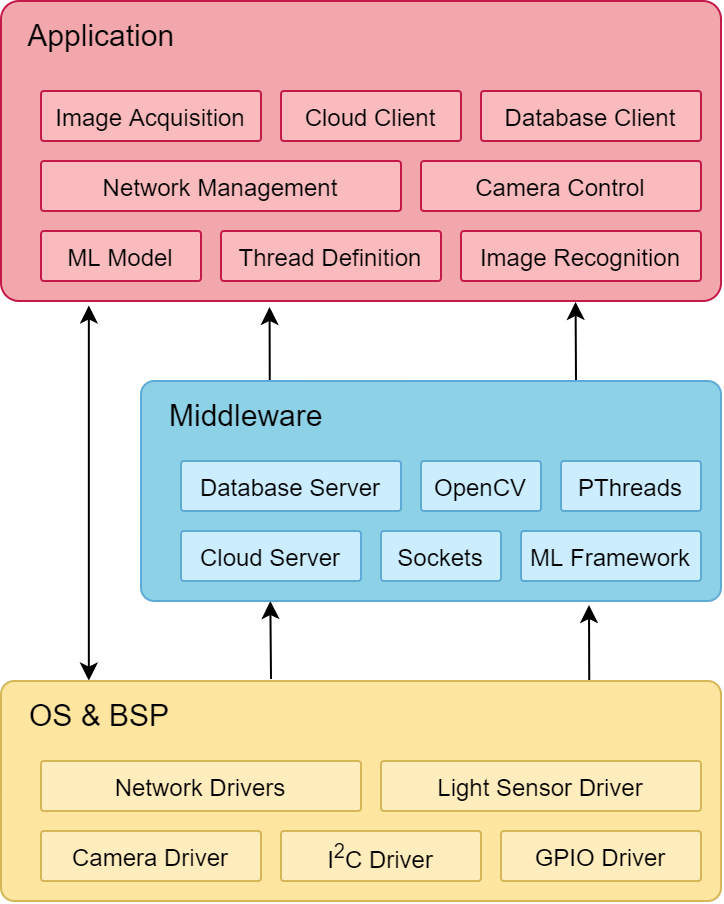

The diagram above was exported from draw.io. Its source (the exported page's mxGraphModel, read from the mxfile embedded in the PNG):
<mxGraphModel dx="511" dy="588" grid="1" gridSize="10" guides="1" tooltips="1" connect="1" arrows="1" fold="1" page="1" pageScale="1" pageWidth="827" pageHeight="1169" math="0" shadow="0">
  <root>
    <mxCell id="0" />
    <mxCell id="1" parent="0" />
    <mxCell id="1tqsaje4ktqJ6J_PVw15-1" value="&amp;nbsp; &amp;nbsp;Application" style="rounded=1;whiteSpace=wrap;html=1;align=left;verticalAlign=top;arcSize=6;fontSize=15;spacingTop=2;fillColor=#F2A7AC;strokeColor=#C41949;" parent="1" vertex="1">
      <mxGeometry x="310" y="260" width="360" height="150" as="geometry" />
    </mxCell>
    <mxCell id="1tqsaje4ktqJ6J_PVw15-2" style="rounded=0;orthogonalLoop=1;jettySize=auto;html=1;exitX=0.75;exitY=0;exitDx=0;exitDy=0;entryX=0.798;entryY=1.003;entryDx=0;entryDy=0;entryPerimeter=0;startArrow=none;startFill=0;fontSize=16;endArrow=classic;endFill=1;" parent="1" source="1tqsaje4ktqJ6J_PVw15-6" target="1tqsaje4ktqJ6J_PVw15-1" edge="1">
      <mxGeometry relative="1" as="geometry" />
    </mxCell>
    <mxCell id="1tqsaje4ktqJ6J_PVw15-3" style="rounded=0;orthogonalLoop=1;jettySize=auto;html=1;exitX=0.222;exitY=0;exitDx=0;exitDy=0;entryX=0.373;entryY=1.02;entryDx=0;entryDy=0;entryPerimeter=0;startArrow=none;startFill=0;fontSize=16;endArrow=classic;endFill=1;exitPerimeter=0;" parent="1" source="1tqsaje4ktqJ6J_PVw15-6" target="1tqsaje4ktqJ6J_PVw15-1" edge="1">
      <mxGeometry relative="1" as="geometry" />
    </mxCell>
    <mxCell id="1tqsaje4ktqJ6J_PVw15-4" style="rounded=0;orthogonalLoop=1;jettySize=auto;html=1;exitX=0.223;exitY=1;exitDx=0;exitDy=0;startArrow=classic;startFill=1;fontSize=16;endArrow=none;endFill=0;exitPerimeter=0;" parent="1" source="1tqsaje4ktqJ6J_PVw15-6" edge="1">
      <mxGeometry relative="1" as="geometry">
        <mxPoint x="445" y="599" as="targetPoint" />
      </mxGeometry>
    </mxCell>
    <mxCell id="1tqsaje4ktqJ6J_PVw15-5" style="rounded=0;orthogonalLoop=1;jettySize=auto;html=1;entryX=0.817;entryY=0.011;entryDx=0;entryDy=0;entryPerimeter=0;startArrow=classic;startFill=1;fontSize=16;endArrow=none;endFill=0;" parent="1" target="1tqsaje4ktqJ6J_PVw15-8" edge="1">
      <mxGeometry relative="1" as="geometry">
        <mxPoint x="604" y="562" as="sourcePoint" />
      </mxGeometry>
    </mxCell>
    <mxCell id="1tqsaje4ktqJ6J_PVw15-6" value="&amp;nbsp; &amp;nbsp;Middleware" style="rounded=1;whiteSpace=wrap;html=1;align=left;verticalAlign=top;arcSize=6;fontSize=15;spacingTop=2;strokeColor=#5EAAD6;fillColor=#8CD1E6;" parent="1" vertex="1">
      <mxGeometry x="380" y="450" width="290" height="110" as="geometry" />
    </mxCell>
    <mxCell id="1tqsaje4ktqJ6J_PVw15-7" style="rounded=0;orthogonalLoop=1;jettySize=auto;html=1;entryX=0.122;entryY=1.015;entryDx=0;entryDy=0;entryPerimeter=0;exitX=0.122;exitY=-0.002;exitDx=0;exitDy=0;exitPerimeter=0;startArrow=classic;startFill=1;" parent="1" source="1tqsaje4ktqJ6J_PVw15-8" target="1tqsaje4ktqJ6J_PVw15-1" edge="1">
      <mxGeometry relative="1" as="geometry">
        <mxPoint x="320" y="590" as="sourcePoint" />
        <mxPoint x="340" y="400" as="targetPoint" />
      </mxGeometry>
    </mxCell>
    <mxCell id="1tqsaje4ktqJ6J_PVw15-8" value="&amp;nbsp; &amp;nbsp;OS &amp;amp; BSP" style="rounded=1;whiteSpace=wrap;html=1;align=left;verticalAlign=top;arcSize=6;fontSize=15;strokeColor=#d6b656;spacingTop=2;fillColor=#FEE5A0;" parent="1" vertex="1">
      <mxGeometry x="310" y="600" width="360" height="110" as="geometry" />
    </mxCell>
    <mxCell id="1tqsaje4ktqJ6J_PVw15-9" value="Image Recognition" style="rounded=1;whiteSpace=wrap;html=1;align=center;verticalAlign=middle;arcSize=6;strokeColor=#C41949;fillColor=#FABBBE;" parent="1" vertex="1">
      <mxGeometry x="540" y="375" width="120" height="25" as="geometry" />
    </mxCell>
    <mxCell id="1tqsaje4ktqJ6J_PVw15-10" value="Thread Definition" style="rounded=1;whiteSpace=wrap;html=1;align=center;verticalAlign=middle;arcSize=6;strokeColor=#C41949;fillColor=#FABBBE;" parent="1" vertex="1">
      <mxGeometry x="420" y="375" width="110" height="25" as="geometry" />
    </mxCell>
    <mxCell id="1tqsaje4ktqJ6J_PVw15-11" value="Database Server" style="rounded=1;whiteSpace=wrap;html=1;align=center;verticalAlign=middle;arcSize=6;strokeColor=#5EAAD6;fillColor=#CBEDFE;" parent="1" vertex="1">
      <mxGeometry x="400" y="490" width="110" height="25" as="geometry" />
    </mxCell>
    <mxCell id="1tqsaje4ktqJ6J_PVw15-12" value="PThreads" style="rounded=1;whiteSpace=wrap;html=1;align=center;verticalAlign=middle;arcSize=6;strokeColor=#5EAAD6;fillColor=#CBEDFE;" parent="1" vertex="1">
      <mxGeometry x="590" y="490" width="70" height="25" as="geometry" />
    </mxCell>
    <mxCell id="1tqsaje4ktqJ6J_PVw15-14" value="Camera Driver" style="rounded=1;whiteSpace=wrap;html=1;align=center;verticalAlign=middle;arcSize=6;strokeColor=#d6b656;fillColor=#FFEDBD;" parent="1" vertex="1">
      <mxGeometry x="330" y="675" width="110" height="25" as="geometry" />
    </mxCell>
    <mxCell id="1tqsaje4ktqJ6J_PVw15-16" value="I&lt;sup&gt;2&lt;/sup&gt;C Driver" style="rounded=1;whiteSpace=wrap;html=1;align=center;verticalAlign=middle;arcSize=6;strokeColor=#d6b656;fillColor=#FFEDBD;" parent="1" vertex="1">
      <mxGeometry x="450" y="675" width="100" height="25" as="geometry" />
    </mxCell>
    <mxCell id="1tqsaje4ktqJ6J_PVw15-17" value="Sockets" style="rounded=1;whiteSpace=wrap;html=1;align=center;verticalAlign=middle;arcSize=6;strokeColor=#5EAAD6;fillColor=#CBEDFE;" parent="1" vertex="1">
      <mxGeometry x="500" y="525" width="60" height="25" as="geometry" />
    </mxCell>
    <mxCell id="1tqsaje4ktqJ6J_PVw15-18" value="OpenCV" style="rounded=1;whiteSpace=wrap;html=1;align=center;verticalAlign=middle;arcSize=6;strokeColor=#5EAAD6;fillColor=#CBEDFE;" parent="1" vertex="1">
      <mxGeometry x="520" y="490" width="60" height="25" as="geometry" />
    </mxCell>
    <mxCell id="1tqsaje4ktqJ6J_PVw15-19" value="Image Acquisition" style="rounded=1;whiteSpace=wrap;html=1;align=center;verticalAlign=middle;arcSize=6;strokeColor=#C41949;fillColor=#FABBBE;" parent="1" vertex="1">
      <mxGeometry x="330" y="305" width="110" height="25" as="geometry" />
    </mxCell>
    <mxCell id="1tqsaje4ktqJ6J_PVw15-20" value="Camera Control" style="rounded=1;whiteSpace=wrap;html=1;align=center;verticalAlign=middle;arcSize=6;strokeColor=#C41949;fillColor=#FABBBE;" parent="1" vertex="1">
      <mxGeometry x="520" y="340" width="140" height="25" as="geometry" />
    </mxCell>
    <mxCell id="1tqsaje4ktqJ6J_PVw15-21" value="Network Management" style="rounded=1;whiteSpace=wrap;html=1;align=center;verticalAlign=middle;arcSize=6;strokeColor=#C41949;fillColor=#FABBBE;" parent="1" vertex="1">
      <mxGeometry x="330" y="340" width="180" height="25" as="geometry" />
    </mxCell>
    <mxCell id="1tqsaje4ktqJ6J_PVw15-22" value="ML Model" style="rounded=1;whiteSpace=wrap;html=1;align=center;verticalAlign=middle;arcSize=6;strokeColor=#C41949;fillColor=#FABBBE;" parent="1" vertex="1">
      <mxGeometry x="330" y="375" width="80" height="25" as="geometry" />
    </mxCell>
    <mxCell id="1tqsaje4ktqJ6J_PVw15-23" value="ML Framework" style="rounded=1;whiteSpace=wrap;html=1;align=center;verticalAlign=middle;arcSize=6;strokeColor=#5EAAD6;fillColor=#CBEDFE;" parent="1" vertex="1">
      <mxGeometry x="570" y="525" width="90" height="25" as="geometry" />
    </mxCell>
    <mxCell id="1tqsaje4ktqJ6J_PVw15-24" value="Cloud Server" style="rounded=1;whiteSpace=wrap;html=1;align=center;verticalAlign=middle;arcSize=6;strokeColor=#5EAAD6;fillColor=#CBEDFE;" parent="1" vertex="1">
      <mxGeometry x="400" y="525" width="90" height="25" as="geometry" />
    </mxCell>
    <mxCell id="1tqsaje4ktqJ6J_PVw15-25" value="Database Client" style="rounded=1;whiteSpace=wrap;html=1;align=center;verticalAlign=middle;arcSize=6;strokeColor=#C41949;fillColor=#FABBBE;" parent="1" vertex="1">
      <mxGeometry x="550" y="305" width="110" height="25" as="geometry" />
    </mxCell>
    <mxCell id="1tqsaje4ktqJ6J_PVw15-26" value="Cloud Client" style="rounded=1;whiteSpace=wrap;html=1;align=center;verticalAlign=middle;arcSize=6;strokeColor=#C41949;fillColor=#FABBBE;" parent="1" vertex="1">
      <mxGeometry x="450" y="305" width="90" height="25" as="geometry" />
    </mxCell>
    <mxCell id="1tqsaje4ktqJ6J_PVw15-27" value="Light Sensor Driver" style="rounded=1;whiteSpace=wrap;html=1;align=center;verticalAlign=middle;arcSize=6;strokeColor=#d6b656;fillColor=#FFEDBD;" parent="1" vertex="1">
      <mxGeometry x="500" y="640" width="160" height="25" as="geometry" />
    </mxCell>
    <mxCell id="1tqsaje4ktqJ6J_PVw15-28" value="Network Drivers" style="rounded=1;whiteSpace=wrap;html=1;align=center;verticalAlign=middle;arcSize=6;strokeColor=#d6b656;fillColor=#FFEDBD;" parent="1" vertex="1">
      <mxGeometry x="330" y="640" width="160" height="25" as="geometry" />
    </mxCell>
    <mxCell id="1tqsaje4ktqJ6J_PVw15-30" value="GPIO Driver" style="rounded=1;whiteSpace=wrap;html=1;align=center;verticalAlign=middle;arcSize=6;strokeColor=#d6b656;fillColor=#FFEDBD;" parent="1" vertex="1">
      <mxGeometry x="560" y="675" width="100" height="25" as="geometry" />
    </mxCell>
  </root>
</mxGraphModel>